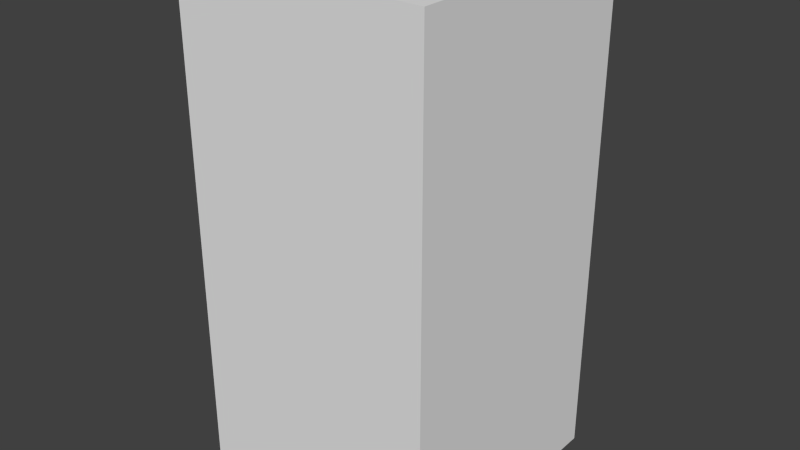 # Source: greenTreeThree.blend  (saved by Blender 2.68.0; exported with 4.5.12 LTS)
import bpy
from mathutils import Matrix  # noqa: F401  (used for matrix-valued properties, if any)

bpy.ops.wm.read_factory_settings(use_empty=True)
scene = bpy.context.scene
scene.name = 'Scene'

# ---- collections
col_collection_1 = bpy.data.collections.new('Collection 1'); scene.collection.children.link(col_collection_1)

# ---- world
world_world = bpy.data.worlds.new('World'); scene.world = world_world
world_world.color = (0.05088, 0.05088, 0.05088)
world_world.use_sun_shadow = False
world_world.sun_shadow_jitter_overblur = 0.0
world_world.cycles.sampling_method = 'MANUAL'
world_world.cycles.sample_map_resolution = 256

# ---- meshes
me_greentreethree = bpy.data.meshes.new('greenTreeThree')
me_greentreethree.from_pydata([(-0.5, -0.5, -1.0), (-0.5, 0.5, -1.0), (0.5, 0.5, -1.0), (0.5, -0.5, -1.0), (-0.5, -0.5, 1.0), (-0.5, 0.5, 1.0), (0.5, 0.5, 1.0), (0.5, -0.5, 1.0)], [], [(4, 5, 1, 0), (5, 6, 2, 1), (6, 7, 3, 2), (7, 4, 0, 3), (0, 1, 2, 3), (7, 6, 5, 4)])
me_greentreethree.use_remesh_preserve_volume = False
me_greentreethree.use_remesh_preserve_attributes = False
me_greentreethree.use_mirror_vertex_groups = False
me_greentreethree.update()

# ---- objects
ob_greentreethree = bpy.data.objects.new('greenTreeThree', me_greentreethree)

# ---- transforms, parenting, visibility, modifiers, constraints
ob_greentreethree.location = (0.0, 0.0, 0.0)
ob_greentreethree.lineart.crease_threshold = 0.0

# ---- collection membership
col_collection_1.objects.link(ob_greentreethree)

# ---- scene / render settings (as saved in the file)
scene.frame_start = 1; scene.frame_end = 250; scene.frame_set(1)
scene.render.engine = 'BLENDER_EEVEE_NEXT'
scene.render.image_settings.color_mode = 'RGB'
scene.render.image_settings.compression = 90
scene.render.resolution_percentage = 50
scene.render.dither_intensity = 0.0
scene.cycles.use_denoising = False
scene.cycles.samples = 10
scene.cycles.sampling_pattern = 'TABULATED_SOBOL'
scene.cycles.light_sampling_threshold = 0.0
scene.cycles.use_adaptive_sampling = False
scene.cycles.use_light_tree = False
scene.cycles.blur_glossy = 0.0
scene.cycles.volume_bounces = 1
scene.cycles.pixel_filter_type = 'GAUSSIAN'
scene.cycles.sample_clamp_indirect = 0.0
scene.view_settings.view_transform = 'Standard'
bpy.context.view_layer.update()

# ---- added for rendering (the .blend has no active camera and no usable light): camera, sun
cam_auto = bpy.data.cameras.new('AutoCamera')
cam_auto.lens = 50.0
cam_auto.sensor_width = 36.0
cam_auto.clip_end = 1000.0
ob_auto_camera = bpy.data.objects.new('AutoCamera', cam_auto)
scene.collection.objects.link(ob_auto_camera)
ob_auto_camera.location = (2.26633, -2.71959, 1.81306)
ob_auto_camera.rotation_euler = (1.09748, -7.21219e-08, 0.694738)
scene.camera = ob_auto_camera
light_auto_sun = bpy.data.lights.new('AutoSun', 'SUN')
light_auto_sun.energy = 3.0
light_auto_sun.angle = 0.0523599
ob_auto_sun = bpy.data.objects.new('AutoSun', light_auto_sun)
scene.collection.objects.link(ob_auto_sun)
ob_auto_sun.rotation_euler = (0.872665, 0.174533, 0.523599)
bpy.context.view_layer.update()

